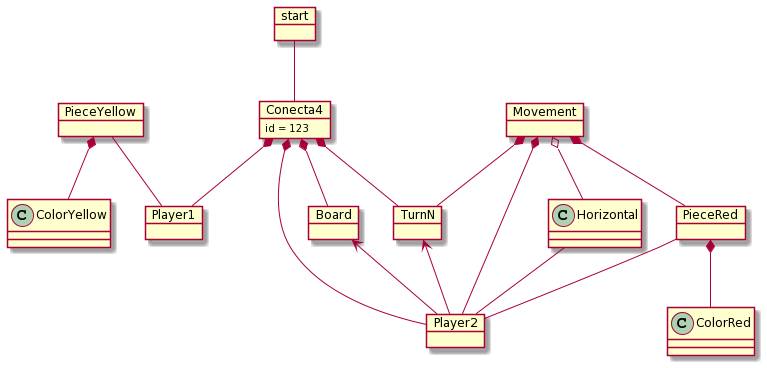

The diagram above was rendered by PlantUML. Its source (embedded in the PNG):
@startuml
object Conecta4 {
  id = 123
}

object PieceRed{

}

object PieceYellow{

}


object start

object Player1
object Player2
object Board
object Movement
object TurnN

start -- Conecta4
Conecta4 *--  Board
Conecta4 *--   Player1
Conecta4 *--   Player2
Conecta4 *--   TurnN
PieceYellow  *-- ColorYellow
PieceRed  *-- ColorRed

PieceYellow  -- Player1
PieceRed  -- Player2
Board <-- Player2
TurnN <-- Player2


Movement *--  TurnN
Movement *--  Player2
Movement *--  PieceRed
Movement o--  Horizontal
Horizontal -- Player2
@enduml